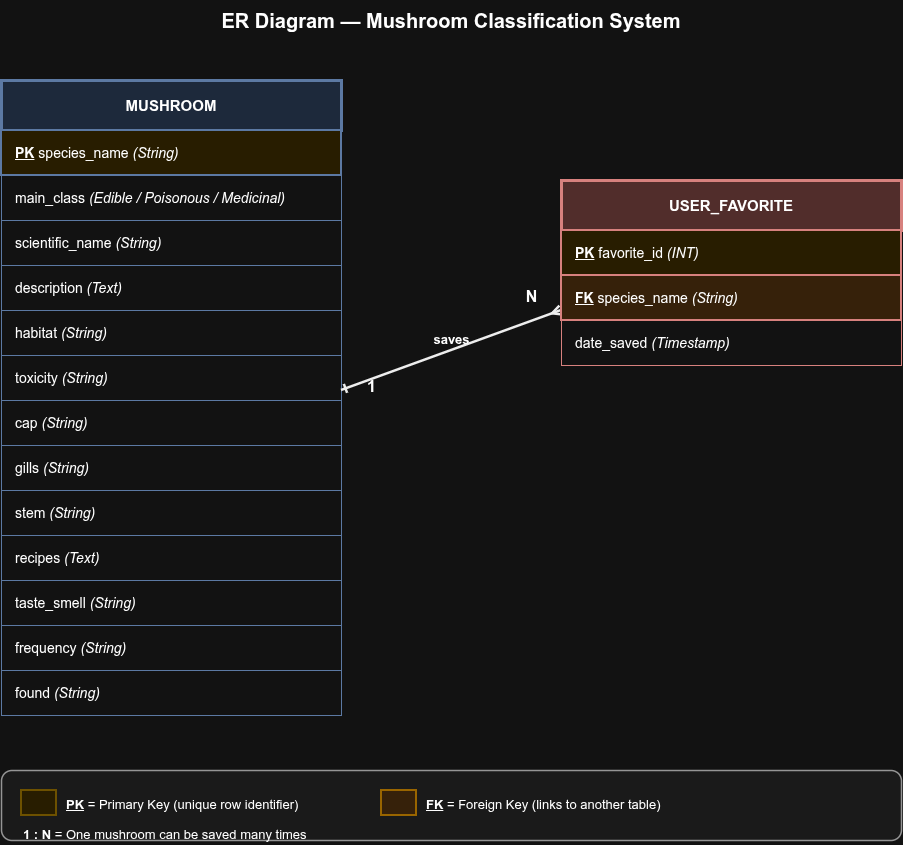

The diagram above was exported from draw.io. Its source (the exported page's mxGraphModel, read from the mxfile embedded in the PNG):
<mxGraphModel dx="1678" dy="893" grid="1" gridSize="10" guides="1" tooltips="1" connect="1" arrows="1" fold="1" page="1" pageScale="1" pageWidth="1100" pageHeight="900" math="0" shadow="0">
  <root>
    <mxCell id="0" />
    <mxCell id="1" parent="0" />
    <mxCell id="title" parent="1" style="text;html=1;strokeColor=none;fillColor=none;align=center;verticalAlign=middle;whiteSpace=wrap;" value="&lt;b&gt;&lt;font style=&quot;font-size: 20px;&quot;&gt;ER Diagram — Mushroom Classification System&lt;/font&gt;&lt;/b&gt;" vertex="1">
      <mxGeometry height="40" width="900" x="100" y="20" as="geometry" />
    </mxCell>
    <mxCell id="m1" parent="1" style="rounded=0;whiteSpace=wrap;html=1;fillColor=#dae8fc;strokeColor=#6c8ebf;strokeWidth=3;fontSize=15;fontStyle=1;" value="&lt;b&gt;&lt;font style=&quot;font-size: 15px;&quot;&gt;MUSHROOM&lt;/font&gt;&lt;/b&gt;" vertex="1">
      <mxGeometry height="50" width="340" x="100" y="100" as="geometry" />
    </mxCell>
    <mxCell id="m2" parent="1" style="rounded=0;whiteSpace=wrap;html=1;fillColor=#fff2cc;strokeColor=#6c8ebf;strokeWidth=2;fontSize=14;align=left;spacingLeft=12;" value="&lt;u&gt;&lt;b&gt;PK&lt;/b&gt;&lt;/u&gt;   species_name   &lt;i&gt;(String)&lt;/i&gt;" vertex="1">
      <mxGeometry height="45" width="340" x="100" y="150" as="geometry" />
    </mxCell>
    <mxCell id="m3" parent="1" style="rounded=0;whiteSpace=wrap;html=1;fillColor=#ffffff;strokeColor=#6c8ebf;strokeWidth=1;fontSize=14;align=left;spacingLeft=12;" value="main_class   &lt;i&gt;(Edible / Poisonous / Medicinal)&lt;/i&gt;" vertex="1">
      <mxGeometry height="45" width="340" x="100" y="195" as="geometry" />
    </mxCell>
    <mxCell id="m4" parent="1" style="rounded=0;whiteSpace=wrap;html=1;fillColor=#ffffff;strokeColor=#6c8ebf;strokeWidth=1;fontSize=14;align=left;spacingLeft=12;" value="scientific_name   &lt;i&gt;(String)&lt;/i&gt;" vertex="1">
      <mxGeometry height="45" width="340" x="100" y="240" as="geometry" />
    </mxCell>
    <mxCell id="m5" parent="1" style="rounded=0;whiteSpace=wrap;html=1;fillColor=#ffffff;strokeColor=#6c8ebf;strokeWidth=1;fontSize=14;align=left;spacingLeft=12;" value="description   &lt;i&gt;(Text)&lt;/i&gt;" vertex="1">
      <mxGeometry height="45" width="340" x="100" y="285" as="geometry" />
    </mxCell>
    <mxCell id="m6" parent="1" style="rounded=0;whiteSpace=wrap;html=1;fillColor=#ffffff;strokeColor=#6c8ebf;strokeWidth=1;fontSize=14;align=left;spacingLeft=12;" value="habitat   &lt;i&gt;(String)&lt;/i&gt;" vertex="1">
      <mxGeometry height="45" width="340" x="100" y="330" as="geometry" />
    </mxCell>
    <mxCell id="m7" parent="1" style="rounded=0;whiteSpace=wrap;html=1;fillColor=#ffffff;strokeColor=#6c8ebf;strokeWidth=1;fontSize=14;align=left;spacingLeft=12;" value="toxicity   &lt;i&gt;(String)&lt;/i&gt;" vertex="1">
      <mxGeometry height="45" width="340" x="100" y="375" as="geometry" />
    </mxCell>
    <mxCell id="m8" parent="1" style="rounded=0;whiteSpace=wrap;html=1;fillColor=#ffffff;strokeColor=#6c8ebf;strokeWidth=1;fontSize=14;align=left;spacingLeft=12;" value="cap   &lt;i&gt;(String)&lt;/i&gt;" vertex="1">
      <mxGeometry height="45" width="340" x="100" y="420" as="geometry" />
    </mxCell>
    <mxCell id="m9" parent="1" style="rounded=0;whiteSpace=wrap;html=1;fillColor=#ffffff;strokeColor=#6c8ebf;strokeWidth=1;fontSize=14;align=left;spacingLeft=12;" value="gills   &lt;i&gt;(String)&lt;/i&gt;" vertex="1">
      <mxGeometry height="45" width="340" x="100" y="465" as="geometry" />
    </mxCell>
    <mxCell id="m10" parent="1" style="rounded=0;whiteSpace=wrap;html=1;fillColor=#ffffff;strokeColor=#6c8ebf;strokeWidth=1;fontSize=14;align=left;spacingLeft=12;" value="stem   &lt;i&gt;(String)&lt;/i&gt;" vertex="1">
      <mxGeometry height="45" width="340" x="100" y="510" as="geometry" />
    </mxCell>
    <mxCell id="m11" parent="1" style="rounded=0;whiteSpace=wrap;html=1;fillColor=#ffffff;strokeColor=#6c8ebf;strokeWidth=1;fontSize=14;align=left;spacingLeft=12;" value="recipes   &lt;i&gt;(Text)&lt;/i&gt;" vertex="1">
      <mxGeometry height="45" width="340" x="100" y="555" as="geometry" />
    </mxCell>
    <mxCell id="m12" parent="1" style="rounded=0;whiteSpace=wrap;html=1;fillColor=#ffffff;strokeColor=#6c8ebf;strokeWidth=1;fontSize=14;align=left;spacingLeft=12;" value="taste_smell   &lt;i&gt;(String)&lt;/i&gt;" vertex="1">
      <mxGeometry height="45" width="340" x="100" y="600" as="geometry" />
    </mxCell>
    <mxCell id="m13" parent="1" style="rounded=0;whiteSpace=wrap;html=1;fillColor=#ffffff;strokeColor=#6c8ebf;strokeWidth=1;fontSize=14;align=left;spacingLeft=12;" value="frequency   &lt;i&gt;(String)&lt;/i&gt;" vertex="1">
      <mxGeometry height="45" width="340" x="100" y="645" as="geometry" />
    </mxCell>
    <mxCell id="m14" parent="1" style="rounded=0;whiteSpace=wrap;html=1;fillColor=#ffffff;strokeColor=#6c8ebf;strokeWidth=1;fontSize=14;align=left;spacingLeft=12;" value="found   &lt;i&gt;(String)&lt;/i&gt;" vertex="1">
      <mxGeometry height="45" width="340" x="100" y="690" as="geometry" />
    </mxCell>
    <mxCell id="card-one" parent="1" style="text;html=1;strokeColor=none;fillColor=none;align=center;fontSize=16;" value="&lt;b&gt;&lt;font style=&quot;font-size: 16px;&quot;&gt;1&lt;/font&gt;&lt;/b&gt;" vertex="1">
      <mxGeometry height="30" width="40" x="450" y="390" as="geometry" />
    </mxCell>
    <mxCell id="rel-line" edge="1" parent="1" style="endArrow=ERmany;startArrow=ERone;html=1;strokeWidth=2.5;strokeColor=#000000;exitX=1;exitY=0.5;exitDx=0;exitDy=0;entryX=0;entryY=0.5;entryDx=0;entryDy=0;" value="">
      <mxGeometry relative="1" as="geometry">
        <mxPoint x="440" y="410" as="sourcePoint" />
        <mxPoint x="660" y="330" as="targetPoint" />
      </mxGeometry>
    </mxCell>
    <mxCell id="card-many" parent="1" style="text;html=1;strokeColor=none;fillColor=none;align=center;fontSize=16;" value="&lt;b&gt;&lt;font style=&quot;font-size: 16px;&quot;&gt;N&lt;/font&gt;&lt;/b&gt;" vertex="1">
      <mxGeometry height="30" width="40" x="610" y="300" as="geometry" />
    </mxCell>
    <mxCell id="rel-lbl" parent="1" style="text;html=1;strokeColor=none;fillColor=none;align=center;fontSize=13;" value="&lt;b&gt;&lt;font style=&quot;font-size: 13px;&quot;&gt;saves&lt;/font&gt;&lt;/b&gt;" vertex="1">
      <mxGeometry height="25" width="80" x="510" y="345" as="geometry" />
    </mxCell>
    <mxCell id="f1" parent="1" style="rounded=0;whiteSpace=wrap;html=1;fillColor=#f8cecc;strokeColor=#b85450;strokeWidth=3;fontSize=15;fontStyle=1;" value="&lt;b&gt;&lt;font style=&quot;font-size: 15px;&quot;&gt;USER_FAVORITE&lt;/font&gt;&lt;/b&gt;" vertex="1">
      <mxGeometry height="50" width="340" x="660" y="200" as="geometry" />
    </mxCell>
    <mxCell id="f2" parent="1" style="rounded=0;whiteSpace=wrap;html=1;fillColor=#fff2cc;strokeColor=#b85450;strokeWidth=2;fontSize=14;align=left;spacingLeft=12;" value="&lt;u&gt;&lt;b&gt;PK&lt;/b&gt;&lt;/u&gt;   favorite_id   &lt;i&gt;(INT)&lt;/i&gt;" vertex="1">
      <mxGeometry height="45" width="340" x="660" y="250" as="geometry" />
    </mxCell>
    <mxCell id="f3" parent="1" style="rounded=0;whiteSpace=wrap;html=1;fillColor=#ffe6cc;strokeColor=#b85450;strokeWidth=2;fontSize=14;align=left;spacingLeft=12;" value="&lt;u&gt;&lt;b&gt;FK&lt;/b&gt;&lt;/u&gt;   species_name   &lt;i&gt;(String)&lt;/i&gt;" vertex="1">
      <mxGeometry height="45" width="340" x="660" y="295" as="geometry" />
    </mxCell>
    <mxCell id="f4" parent="1" style="rounded=0;whiteSpace=wrap;html=1;fillColor=#ffffff;strokeColor=#b85450;strokeWidth=1;fontSize=14;align=left;spacingLeft=12;" value="date_saved   &lt;i&gt;(Timestamp)&lt;/i&gt;" vertex="1">
      <mxGeometry height="45" width="340" x="660" y="340" as="geometry" />
    </mxCell>
    <mxCell id="leg-bg" parent="1" style="rounded=1;whiteSpace=wrap;html=1;fillColor=#f5f5f5;strokeColor=#666666;strokeWidth=1.5;" value="" vertex="1">
      <mxGeometry height="70" width="900" x="100" y="790" as="geometry" />
    </mxCell>
    <mxCell id="leg-pk-box" parent="1" style="rounded=0;whiteSpace=wrap;html=1;fillColor=#fff2cc;strokeColor=#d6b656;strokeWidth=2;" value="" vertex="1">
      <mxGeometry height="25" width="35" x="120" y="810" as="geometry" />
    </mxCell>
    <mxCell id="leg-pk-t" parent="1" style="text;html=1;strokeColor=none;fillColor=none;align=left;fontSize=13;" value="&lt;b&gt;&lt;u&gt;PK&lt;/u&gt;&lt;/b&gt; = Primary Key (unique row identifier)" vertex="1">
      <mxGeometry height="25" width="280" x="163" y="810" as="geometry" />
    </mxCell>
    <mxCell id="leg-fk-box" parent="1" style="rounded=0;whiteSpace=wrap;html=1;fillColor=#ffe6cc;strokeColor=#d79b00;strokeWidth=2;" value="" vertex="1">
      <mxGeometry height="25" width="35" x="480" y="810" as="geometry" />
    </mxCell>
    <mxCell id="leg-fk-t" parent="1" style="text;html=1;strokeColor=none;fillColor=none;align=left;fontSize=13;" value="&lt;b&gt;&lt;u&gt;FK&lt;/u&gt;&lt;/b&gt; = Foreign Key (links to another table)" vertex="1">
      <mxGeometry height="25" width="280" x="523" y="810" as="geometry" />
    </mxCell>
    <mxCell id="leg-rel-t" parent="1" style="text;html=1;strokeColor=none;fillColor=none;align=left;fontSize=13;" value="&lt;b&gt;1 : N&lt;/b&gt; = One mushroom can be saved many times" vertex="1">
      <mxGeometry height="25" width="340" x="120" y="840" as="geometry" />
    </mxCell>
  </root>
</mxGraphModel>